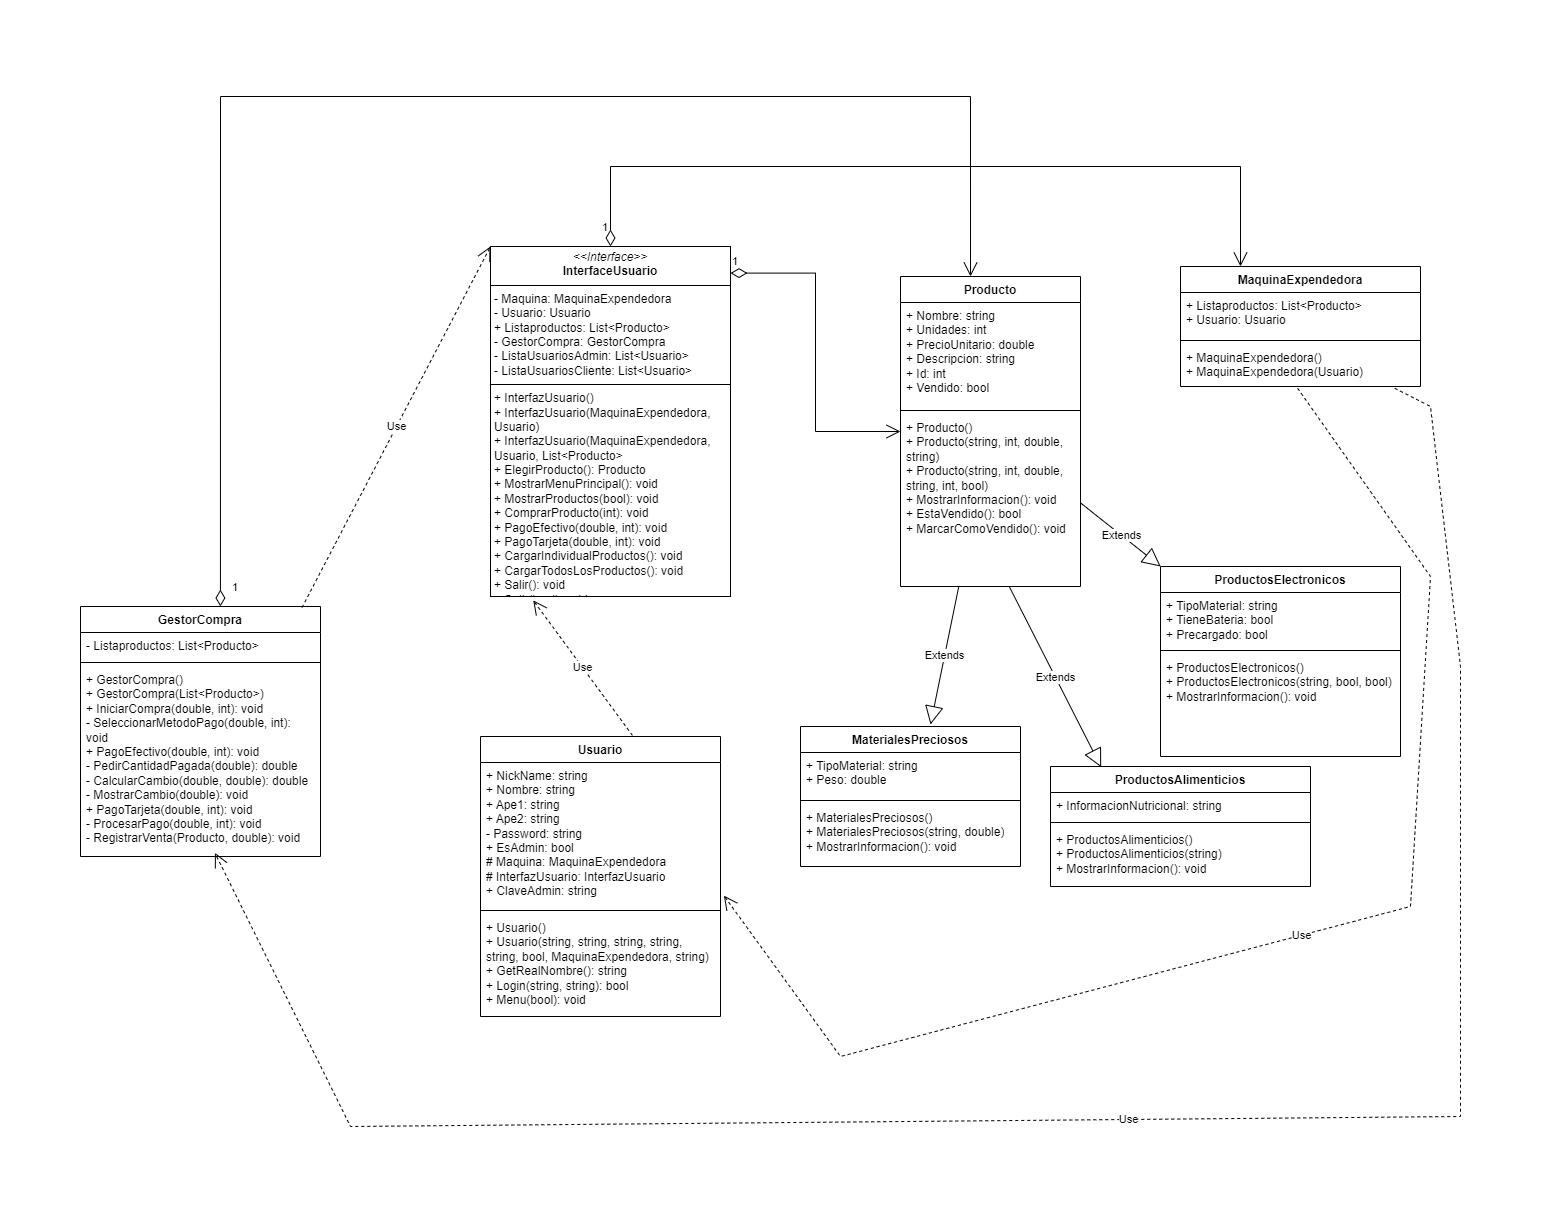

The diagram above was exported from draw.io. Its source (the exported page's mxGraphModel, read from the mxfile embedded in the PNG):
<mxGraphModel dx="2216" dy="1112" grid="1" gridSize="10" guides="1" tooltips="1" connect="1" arrows="1" fold="1" page="1" pageScale="1" pageWidth="827" pageHeight="1169" math="0" shadow="0">
  <root>
    <mxCell id="0" />
    <mxCell id="1" parent="0" />
    <mxCell id="SVw2IhIicjWtyVmH9mM5-1" value="ProductosAlimenticios" style="swimlane;fontStyle=1;align=center;verticalAlign=top;childLayout=stackLayout;horizontal=1;startSize=26;horizontalStack=0;resizeParent=1;resizeParentMax=0;resizeLast=0;collapsible=1;marginBottom=0;whiteSpace=wrap;html=1;" parent="1" vertex="1">
      <mxGeometry x="1010" y="710" width="260" height="120" as="geometry" />
    </mxCell>
    <mxCell id="SVw2IhIicjWtyVmH9mM5-2" value="+ InformacionNutricional: string" style="text;strokeColor=none;fillColor=none;align=left;verticalAlign=top;spacingLeft=4;spacingRight=4;overflow=hidden;rotatable=0;points=[[0,0.5],[1,0.5]];portConstraint=eastwest;whiteSpace=wrap;html=1;" parent="SVw2IhIicjWtyVmH9mM5-1" vertex="1">
      <mxGeometry y="26" width="260" height="26" as="geometry" />
    </mxCell>
    <mxCell id="SVw2IhIicjWtyVmH9mM5-3" value="" style="line;strokeWidth=1;fillColor=none;align=left;verticalAlign=middle;spacingTop=-1;spacingLeft=3;spacingRight=3;rotatable=0;labelPosition=right;points=[];portConstraint=eastwest;strokeColor=inherit;" parent="SVw2IhIicjWtyVmH9mM5-1" vertex="1">
      <mxGeometry y="52" width="260" height="8" as="geometry" />
    </mxCell>
    <mxCell id="SVw2IhIicjWtyVmH9mM5-4" value="+ ProductosAlimenticios()&lt;div&gt;+ ProductosAlimenticios(string)&lt;/div&gt;&lt;div&gt;+ MostrarInformacion(): void&lt;/div&gt;" style="text;strokeColor=none;fillColor=none;align=left;verticalAlign=top;spacingLeft=4;spacingRight=4;overflow=hidden;rotatable=0;points=[[0,0.5],[1,0.5]];portConstraint=eastwest;whiteSpace=wrap;html=1;" parent="SVw2IhIicjWtyVmH9mM5-1" vertex="1">
      <mxGeometry y="60" width="260" height="60" as="geometry" />
    </mxCell>
    <mxCell id="SVw2IhIicjWtyVmH9mM5-5" value="Usuario" style="swimlane;fontStyle=1;align=center;verticalAlign=top;childLayout=stackLayout;horizontal=1;startSize=26;horizontalStack=0;resizeParent=1;resizeParentMax=0;resizeLast=0;collapsible=1;marginBottom=0;whiteSpace=wrap;html=1;" parent="1" vertex="1">
      <mxGeometry x="440" y="680" width="240" height="280" as="geometry" />
    </mxCell>
    <mxCell id="SVw2IhIicjWtyVmH9mM5-6" value="+ NickName: string&amp;nbsp;&lt;div&gt;+ Nombre: string&lt;/div&gt;&lt;div&gt;+ Ape1: string&lt;/div&gt;&lt;div&gt;+ Ape2: string&amp;nbsp;&lt;/div&gt;&lt;div&gt;- Password: string&lt;/div&gt;&lt;div&gt;+ EsAdmin: bool&amp;nbsp;&lt;/div&gt;&lt;div&gt;# Maquina: MaquinaExpendedora&lt;/div&gt;&lt;div&gt;# InterfazUsuario: InterfazUsuario&lt;/div&gt;&lt;div&gt;+ ClaveAdmin: string&lt;/div&gt;" style="text;strokeColor=none;fillColor=none;align=left;verticalAlign=top;spacingLeft=4;spacingRight=4;overflow=hidden;rotatable=0;points=[[0,0.5],[1,0.5]];portConstraint=eastwest;whiteSpace=wrap;html=1;" parent="SVw2IhIicjWtyVmH9mM5-5" vertex="1">
      <mxGeometry y="26" width="240" height="144" as="geometry" />
    </mxCell>
    <mxCell id="SVw2IhIicjWtyVmH9mM5-7" value="" style="line;strokeWidth=1;fillColor=none;align=left;verticalAlign=middle;spacingTop=-1;spacingLeft=3;spacingRight=3;rotatable=0;labelPosition=right;points=[];portConstraint=eastwest;strokeColor=inherit;" parent="SVw2IhIicjWtyVmH9mM5-5" vertex="1">
      <mxGeometry y="170" width="240" height="8" as="geometry" />
    </mxCell>
    <mxCell id="SVw2IhIicjWtyVmH9mM5-8" value="+ Usuario()&lt;div&gt;+ Usuario(string, string, string, string, string, bool, MaquinaExpendedora, string)&lt;/div&gt;&lt;div&gt;+ GetRealNombre(): string&amp;nbsp;&lt;/div&gt;&lt;div&gt;+ Login(string, string): bool&lt;/div&gt;&lt;div&gt;+ Menu(bool): void&lt;/div&gt;&lt;div&gt;&lt;br&gt;&lt;/div&gt;" style="text;strokeColor=none;fillColor=none;align=left;verticalAlign=top;spacingLeft=4;spacingRight=4;overflow=hidden;rotatable=0;points=[[0,0.5],[1,0.5]];portConstraint=eastwest;whiteSpace=wrap;html=1;" parent="SVw2IhIicjWtyVmH9mM5-5" vertex="1">
      <mxGeometry y="178" width="240" height="102" as="geometry" />
    </mxCell>
    <mxCell id="SVw2IhIicjWtyVmH9mM5-9" value="ProductosElectronicos" style="swimlane;fontStyle=1;align=center;verticalAlign=top;childLayout=stackLayout;horizontal=1;startSize=26;horizontalStack=0;resizeParent=1;resizeParentMax=0;resizeLast=0;collapsible=1;marginBottom=0;whiteSpace=wrap;html=1;" parent="1" vertex="1">
      <mxGeometry x="1120" y="510" width="240" height="190" as="geometry" />
    </mxCell>
    <mxCell id="SVw2IhIicjWtyVmH9mM5-10" value="+ TipoMaterial: string&lt;div&gt;+ TieneBateria: bool&amp;nbsp;&lt;/div&gt;&lt;div&gt;+ Precargado: bool&amp;nbsp;&lt;/div&gt;" style="text;strokeColor=none;fillColor=none;align=left;verticalAlign=top;spacingLeft=4;spacingRight=4;overflow=hidden;rotatable=0;points=[[0,0.5],[1,0.5]];portConstraint=eastwest;whiteSpace=wrap;html=1;" parent="SVw2IhIicjWtyVmH9mM5-9" vertex="1">
      <mxGeometry y="26" width="240" height="54" as="geometry" />
    </mxCell>
    <mxCell id="SVw2IhIicjWtyVmH9mM5-11" value="" style="line;strokeWidth=1;fillColor=none;align=left;verticalAlign=middle;spacingTop=-1;spacingLeft=3;spacingRight=3;rotatable=0;labelPosition=right;points=[];portConstraint=eastwest;strokeColor=inherit;" parent="SVw2IhIicjWtyVmH9mM5-9" vertex="1">
      <mxGeometry y="80" width="240" height="8" as="geometry" />
    </mxCell>
    <mxCell id="SVw2IhIicjWtyVmH9mM5-12" value="+ ProductosElectronicos()&lt;div&gt;+ ProductosElectronicos(string, bool, bool)&lt;/div&gt;&lt;div&gt;+ MostrarInformacion(): void&lt;/div&gt;" style="text;strokeColor=none;fillColor=none;align=left;verticalAlign=top;spacingLeft=4;spacingRight=4;overflow=hidden;rotatable=0;points=[[0,0.5],[1,0.5]];portConstraint=eastwest;whiteSpace=wrap;html=1;" parent="SVw2IhIicjWtyVmH9mM5-9" vertex="1">
      <mxGeometry y="88" width="240" height="102" as="geometry" />
    </mxCell>
    <mxCell id="SVw2IhIicjWtyVmH9mM5-13" value="MaquinaExpendedora" style="swimlane;fontStyle=1;align=center;verticalAlign=top;childLayout=stackLayout;horizontal=1;startSize=26;horizontalStack=0;resizeParent=1;resizeParentMax=0;resizeLast=0;collapsible=1;marginBottom=0;whiteSpace=wrap;html=1;" parent="1" vertex="1">
      <mxGeometry x="1140" y="210" width="240" height="120" as="geometry" />
    </mxCell>
    <mxCell id="SVw2IhIicjWtyVmH9mM5-14" value="+ Listaproductos: List&amp;lt;Producto&amp;gt;&lt;div&gt;+ Usuario: Usuario&lt;/div&gt;" style="text;strokeColor=none;fillColor=none;align=left;verticalAlign=top;spacingLeft=4;spacingRight=4;overflow=hidden;rotatable=0;points=[[0,0.5],[1,0.5]];portConstraint=eastwest;whiteSpace=wrap;html=1;" parent="SVw2IhIicjWtyVmH9mM5-13" vertex="1">
      <mxGeometry y="26" width="240" height="44" as="geometry" />
    </mxCell>
    <mxCell id="SVw2IhIicjWtyVmH9mM5-15" value="" style="line;strokeWidth=1;fillColor=none;align=left;verticalAlign=middle;spacingTop=-1;spacingLeft=3;spacingRight=3;rotatable=0;labelPosition=right;points=[];portConstraint=eastwest;strokeColor=inherit;" parent="SVw2IhIicjWtyVmH9mM5-13" vertex="1">
      <mxGeometry y="70" width="240" height="8" as="geometry" />
    </mxCell>
    <mxCell id="SVw2IhIicjWtyVmH9mM5-16" value="+ MaquinaExpendedora()&lt;div&gt;+ MaquinaExpendedora(Usuario)&lt;/div&gt;" style="text;strokeColor=none;fillColor=none;align=left;verticalAlign=top;spacingLeft=4;spacingRight=4;overflow=hidden;rotatable=0;points=[[0,0.5],[1,0.5]];portConstraint=eastwest;whiteSpace=wrap;html=1;" parent="SVw2IhIicjWtyVmH9mM5-13" vertex="1">
      <mxGeometry y="78" width="240" height="42" as="geometry" />
    </mxCell>
    <mxCell id="SVw2IhIicjWtyVmH9mM5-17" value="MaterialesPreciosos" style="swimlane;fontStyle=1;align=center;verticalAlign=top;childLayout=stackLayout;horizontal=1;startSize=26;horizontalStack=0;resizeParent=1;resizeParentMax=0;resizeLast=0;collapsible=1;marginBottom=0;whiteSpace=wrap;html=1;" parent="1" vertex="1">
      <mxGeometry x="760" y="670" width="220" height="140" as="geometry" />
    </mxCell>
    <mxCell id="SVw2IhIicjWtyVmH9mM5-18" value="+ TipoMaterial: string&amp;nbsp;&lt;div&gt;+ Peso: double&amp;nbsp;&lt;/div&gt;" style="text;strokeColor=none;fillColor=none;align=left;verticalAlign=top;spacingLeft=4;spacingRight=4;overflow=hidden;rotatable=0;points=[[0,0.5],[1,0.5]];portConstraint=eastwest;whiteSpace=wrap;html=1;" parent="SVw2IhIicjWtyVmH9mM5-17" vertex="1">
      <mxGeometry y="26" width="220" height="44" as="geometry" />
    </mxCell>
    <mxCell id="SVw2IhIicjWtyVmH9mM5-19" value="" style="line;strokeWidth=1;fillColor=none;align=left;verticalAlign=middle;spacingTop=-1;spacingLeft=3;spacingRight=3;rotatable=0;labelPosition=right;points=[];portConstraint=eastwest;strokeColor=inherit;" parent="SVw2IhIicjWtyVmH9mM5-17" vertex="1">
      <mxGeometry y="70" width="220" height="8" as="geometry" />
    </mxCell>
    <mxCell id="SVw2IhIicjWtyVmH9mM5-20" value="+ MaterialesPreciosos()&lt;div&gt;+ MaterialesPreciosos(string, double)&lt;/div&gt;&lt;div&gt;+ MostrarInformacion(): void&lt;/div&gt;" style="text;strokeColor=none;fillColor=none;align=left;verticalAlign=top;spacingLeft=4;spacingRight=4;overflow=hidden;rotatable=0;points=[[0,0.5],[1,0.5]];portConstraint=eastwest;whiteSpace=wrap;html=1;" parent="SVw2IhIicjWtyVmH9mM5-17" vertex="1">
      <mxGeometry y="78" width="220" height="62" as="geometry" />
    </mxCell>
    <mxCell id="SVw2IhIicjWtyVmH9mM5-21" value="Producto" style="swimlane;fontStyle=1;align=center;verticalAlign=top;childLayout=stackLayout;horizontal=1;startSize=26;horizontalStack=0;resizeParent=1;resizeParentMax=0;resizeLast=0;collapsible=1;marginBottom=0;whiteSpace=wrap;html=1;" parent="1" vertex="1">
      <mxGeometry x="860" y="220" width="180" height="310" as="geometry" />
    </mxCell>
    <mxCell id="SVw2IhIicjWtyVmH9mM5-22" value="+ Nombre: string&amp;nbsp;&lt;div&gt;+ Unidades: int&lt;/div&gt;&lt;div&gt;+ PrecioUnitario: double&amp;nbsp;&lt;/div&gt;&lt;div&gt;+ Descripcion: string&amp;nbsp;&lt;/div&gt;&lt;div&gt;+ Id: int&lt;/div&gt;&lt;div&gt;+ Vendido: bool&lt;/div&gt;" style="text;strokeColor=none;fillColor=none;align=left;verticalAlign=top;spacingLeft=4;spacingRight=4;overflow=hidden;rotatable=0;points=[[0,0.5],[1,0.5]];portConstraint=eastwest;whiteSpace=wrap;html=1;" parent="SVw2IhIicjWtyVmH9mM5-21" vertex="1">
      <mxGeometry y="26" width="180" height="104" as="geometry" />
    </mxCell>
    <mxCell id="SVw2IhIicjWtyVmH9mM5-23" value="" style="line;strokeWidth=1;fillColor=none;align=left;verticalAlign=middle;spacingTop=-1;spacingLeft=3;spacingRight=3;rotatable=0;labelPosition=right;points=[];portConstraint=eastwest;strokeColor=inherit;" parent="SVw2IhIicjWtyVmH9mM5-21" vertex="1">
      <mxGeometry y="130" width="180" height="8" as="geometry" />
    </mxCell>
    <mxCell id="SVw2IhIicjWtyVmH9mM5-24" value="+ Producto()&lt;div&gt;+ Producto(string, int, double, string)&lt;/div&gt;&lt;div&gt;+ Producto(string, int, double, string, int, bool)&lt;/div&gt;&lt;div&gt;+ MostrarInformacion(): void&lt;/div&gt;&lt;div&gt;+ EstaVendido(): bool&amp;nbsp;&lt;/div&gt;&lt;div&gt;+ MarcarComoVendido(): void&lt;/div&gt;" style="text;strokeColor=none;fillColor=none;align=left;verticalAlign=top;spacingLeft=4;spacingRight=4;overflow=hidden;rotatable=0;points=[[0,0.5],[1,0.5]];portConstraint=eastwest;whiteSpace=wrap;html=1;" parent="SVw2IhIicjWtyVmH9mM5-21" vertex="1">
      <mxGeometry y="138" width="180" height="172" as="geometry" />
    </mxCell>
    <mxCell id="SVw2IhIicjWtyVmH9mM5-25" value="GestorCompra" style="swimlane;fontStyle=1;align=center;verticalAlign=top;childLayout=stackLayout;horizontal=1;startSize=26;horizontalStack=0;resizeParent=1;resizeParentMax=0;resizeLast=0;collapsible=1;marginBottom=0;whiteSpace=wrap;html=1;" parent="1" vertex="1">
      <mxGeometry x="40" y="550" width="240" height="250" as="geometry" />
    </mxCell>
    <mxCell id="SVw2IhIicjWtyVmH9mM5-26" value="- Listaproductos: List&amp;lt;Producto&amp;gt;&lt;div&gt;&lt;br&gt;&lt;/div&gt;" style="text;strokeColor=none;fillColor=none;align=left;verticalAlign=top;spacingLeft=4;spacingRight=4;overflow=hidden;rotatable=0;points=[[0,0.5],[1,0.5]];portConstraint=eastwest;whiteSpace=wrap;html=1;" parent="SVw2IhIicjWtyVmH9mM5-25" vertex="1">
      <mxGeometry y="26" width="240" height="26" as="geometry" />
    </mxCell>
    <mxCell id="SVw2IhIicjWtyVmH9mM5-27" value="" style="line;strokeWidth=1;fillColor=none;align=left;verticalAlign=middle;spacingTop=-1;spacingLeft=3;spacingRight=3;rotatable=0;labelPosition=right;points=[];portConstraint=eastwest;strokeColor=inherit;" parent="SVw2IhIicjWtyVmH9mM5-25" vertex="1">
      <mxGeometry y="52" width="240" height="8" as="geometry" />
    </mxCell>
    <mxCell id="SVw2IhIicjWtyVmH9mM5-28" value="+ GestorCompra()&lt;div&gt;+ GestorCompra(List&amp;lt;Producto&amp;gt;)&lt;/div&gt;&lt;div&gt;+ IniciarCompra(double, int): void&lt;/div&gt;&lt;div&gt;- SeleccionarMetodoPago(double, int): void&lt;/div&gt;&lt;div&gt;+ PagoEfectivo(double, int): void&lt;/div&gt;&lt;div&gt;- PedirCantidadPagada(double): double&amp;nbsp;&lt;/div&gt;&lt;div&gt;- CalcularCambio(double, double): double&amp;nbsp;&lt;/div&gt;&lt;div&gt;- MostrarCambio(double): void&lt;/div&gt;&lt;div&gt;+ PagoTarjeta(double, int): void&lt;/div&gt;&lt;div&gt;- ProcesarPago(double, int): void&lt;/div&gt;&lt;div&gt;- RegistrarVenta(Producto, double): void&lt;/div&gt;" style="text;strokeColor=none;fillColor=none;align=left;verticalAlign=top;spacingLeft=4;spacingRight=4;overflow=hidden;rotatable=0;points=[[0,0.5],[1,0.5]];portConstraint=eastwest;whiteSpace=wrap;html=1;" parent="SVw2IhIicjWtyVmH9mM5-25" vertex="1">
      <mxGeometry y="60" width="240" height="190" as="geometry" />
    </mxCell>
    <mxCell id="SVw2IhIicjWtyVmH9mM5-29" value="&lt;p style=&quot;margin:0px;margin-top:4px;text-align:center;&quot;&gt;&lt;i&gt;&amp;lt;&amp;lt;Interface&amp;gt;&amp;gt;&lt;/i&gt;&lt;br&gt;&lt;b&gt;InterfaceUsuario&lt;/b&gt;&lt;/p&gt;&lt;hr size=&quot;1&quot; style=&quot;border-style:solid;&quot;&gt;&lt;p style=&quot;margin:0px;margin-left:4px;&quot;&gt;- Maquina: MaquinaExpendedora&lt;br&gt;- Usuario: Usuario&lt;/p&gt;&lt;p style=&quot;margin:0px;margin-left:4px;&quot;&gt;+ Listaproductos: List&amp;lt;Producto&amp;gt;&lt;/p&gt;&lt;p style=&quot;margin:0px;margin-left:4px;&quot;&gt;- GestorCompra: GestorCompra&lt;/p&gt;&lt;p style=&quot;margin:0px;margin-left:4px;&quot;&gt;- ListaUsuariosAdmin: List&amp;lt;Usuario&amp;gt;&lt;/p&gt;&lt;p style=&quot;margin:0px;margin-left:4px;&quot;&gt;- ListaUsuariosCliente: List&amp;lt;Usuario&amp;gt;&amp;nbsp;&lt;/p&gt;&lt;hr size=&quot;1&quot; style=&quot;border-style:solid;&quot;&gt;&lt;p style=&quot;margin:0px;margin-left:4px;&quot;&gt;+ InterfazUsuario()&lt;br&gt;+ InterfazUsuario(MaquinaExpendedora, Usuario)&lt;/p&gt;&lt;p style=&quot;margin:0px;margin-left:4px;&quot;&gt;+ InterfazUsuario(MaquinaExpendedora, Usuario, List&amp;lt;Producto&amp;gt;&lt;/p&gt;&lt;p style=&quot;margin:0px;margin-left:4px;&quot;&gt;+ ElegirProducto(): Producto&lt;/p&gt;&lt;p style=&quot;margin:0px;margin-left:4px;&quot;&gt;+ MostrarMenuPrincipal(): void&lt;/p&gt;&lt;p style=&quot;margin:0px;margin-left:4px;&quot;&gt;+ MostrarProductos(bool): void&lt;/p&gt;&lt;p style=&quot;margin:0px;margin-left:4px;&quot;&gt;+ ComprarProducto(int): void&lt;/p&gt;&lt;p style=&quot;margin:0px;margin-left:4px;&quot;&gt;+ PagoEfectivo(double, int): void&lt;/p&gt;&lt;p style=&quot;margin:0px;margin-left:4px;&quot;&gt;+ PagoTarjeta(double, int): void&amp;nbsp;&lt;/p&gt;&lt;p style=&quot;margin:0px;margin-left:4px;&quot;&gt;+ CargarIndividualProductos(): void&lt;/p&gt;&lt;p style=&quot;margin:0px;margin-left:4px;&quot;&gt;+ CargarTodosLosProductos(): void&lt;/p&gt;&lt;p style=&quot;margin:0px;margin-left:4px;&quot;&gt;+ Salir(): void&lt;/p&gt;&lt;p style=&quot;margin:0px;margin-left:4px;&quot;&gt;+ Salir(bool): void&amp;nbsp;&lt;/p&gt;" style="verticalAlign=top;align=left;overflow=fill;html=1;whiteSpace=wrap;" parent="1" vertex="1">
      <mxGeometry x="450" y="190" width="240" height="350" as="geometry" />
    </mxCell>
    <mxCell id="SVw2IhIicjWtyVmH9mM5-30" value="Extends" style="endArrow=block;endSize=16;endFill=0;html=1;rounded=0;entryX=0.591;entryY=-0.014;entryDx=0;entryDy=0;entryPerimeter=0;" parent="1" source="SVw2IhIicjWtyVmH9mM5-21" target="SVw2IhIicjWtyVmH9mM5-17" edge="1">
      <mxGeometry width="160" relative="1" as="geometry">
        <mxPoint x="770" y="610" as="sourcePoint" />
        <mxPoint x="930" y="610" as="targetPoint" />
      </mxGeometry>
    </mxCell>
    <mxCell id="SVw2IhIicjWtyVmH9mM5-31" value="Extends" style="endArrow=block;endSize=16;endFill=0;html=1;rounded=0;" parent="1" source="SVw2IhIicjWtyVmH9mM5-21" target="SVw2IhIicjWtyVmH9mM5-9" edge="1">
      <mxGeometry width="160" relative="1" as="geometry">
        <mxPoint x="1000" y="500" as="sourcePoint" />
        <mxPoint x="1160" y="500" as="targetPoint" />
      </mxGeometry>
    </mxCell>
    <mxCell id="SVw2IhIicjWtyVmH9mM5-32" value="Extends" style="endArrow=block;endSize=16;endFill=0;html=1;rounded=0;entryX=0.195;entryY=0.006;entryDx=0;entryDy=0;entryPerimeter=0;exitX=0.604;exitY=1;exitDx=0;exitDy=0;exitPerimeter=0;" parent="1" source="SVw2IhIicjWtyVmH9mM5-24" target="SVw2IhIicjWtyVmH9mM5-1" edge="1">
      <mxGeometry width="160" relative="1" as="geometry">
        <mxPoint x="1000" y="500" as="sourcePoint" />
        <mxPoint x="1160" y="500" as="targetPoint" />
      </mxGeometry>
    </mxCell>
    <mxCell id="SVw2IhIicjWtyVmH9mM5-33" value="1" style="endArrow=open;html=1;endSize=12;startArrow=diamondThin;startSize=14;startFill=0;edgeStyle=orthogonalEdgeStyle;align=left;verticalAlign=bottom;rounded=0;exitX=1;exitY=0.076;exitDx=0;exitDy=0;exitPerimeter=0;" parent="1" source="SVw2IhIicjWtyVmH9mM5-29" target="SVw2IhIicjWtyVmH9mM5-21" edge="1">
      <mxGeometry x="-1" y="3" relative="1" as="geometry">
        <mxPoint x="700" y="390" as="sourcePoint" />
        <mxPoint x="860" y="390" as="targetPoint" />
      </mxGeometry>
    </mxCell>
    <mxCell id="SVw2IhIicjWtyVmH9mM5-34" value="Use" style="endArrow=open;endSize=12;dashed=1;html=1;rounded=0;exitX=0.633;exitY=-0.004;exitDx=0;exitDy=0;exitPerimeter=0;entryX=0.178;entryY=1.011;entryDx=0;entryDy=0;entryPerimeter=0;" parent="1" source="SVw2IhIicjWtyVmH9mM5-5" target="SVw2IhIicjWtyVmH9mM5-29" edge="1">
      <mxGeometry width="160" relative="1" as="geometry">
        <mxPoint x="1070" y="560" as="sourcePoint" />
        <mxPoint x="1230" y="560" as="targetPoint" />
      </mxGeometry>
    </mxCell>
    <mxCell id="SVw2IhIicjWtyVmH9mM5-35" value="1" style="endArrow=open;html=1;endSize=12;startArrow=diamondThin;startSize=14;startFill=0;edgeStyle=orthogonalEdgeStyle;align=left;verticalAlign=bottom;rounded=0;entryX=0.25;entryY=0;entryDx=0;entryDy=0;exitX=0.5;exitY=0;exitDx=0;exitDy=0;" parent="1" source="SVw2IhIicjWtyVmH9mM5-29" target="SVw2IhIicjWtyVmH9mM5-13" edge="1">
      <mxGeometry x="-0.9753" y="10" relative="1" as="geometry">
        <mxPoint x="570.0000000000005" y="160" as="sourcePoint" />
        <mxPoint x="1200" y="180" as="targetPoint" />
        <Array as="points">
          <mxPoint x="570" y="110" />
          <mxPoint x="1200" y="110" />
        </Array>
        <mxPoint as="offset" />
      </mxGeometry>
    </mxCell>
    <mxCell id="SVw2IhIicjWtyVmH9mM5-36" value="1" style="endArrow=open;html=1;endSize=12;startArrow=diamondThin;startSize=14;startFill=0;edgeStyle=orthogonalEdgeStyle;align=left;verticalAlign=bottom;rounded=0;exitX=0.583;exitY=0;exitDx=0;exitDy=0;exitPerimeter=0;entryX=0.389;entryY=0;entryDx=0;entryDy=0;entryPerimeter=0;" parent="1" source="SVw2IhIicjWtyVmH9mM5-25" target="SVw2IhIicjWtyVmH9mM5-21" edge="1">
      <mxGeometry x="-0.9861" y="-10" relative="1" as="geometry">
        <mxPoint x="690" y="560" as="sourcePoint" />
        <mxPoint x="850" y="560" as="targetPoint" />
        <Array as="points">
          <mxPoint x="180" y="40" />
          <mxPoint x="930" y="40" />
        </Array>
        <mxPoint as="offset" />
      </mxGeometry>
    </mxCell>
    <mxCell id="SVw2IhIicjWtyVmH9mM5-37" value="Use" style="endArrow=open;endSize=12;dashed=1;html=1;rounded=0;entryX=0.56;entryY=0.981;entryDx=0;entryDy=0;entryPerimeter=0;exitX=0.893;exitY=1.043;exitDx=0;exitDy=0;exitPerimeter=0;" parent="1" source="SVw2IhIicjWtyVmH9mM5-16" target="SVw2IhIicjWtyVmH9mM5-28" edge="1">
      <mxGeometry width="160" relative="1" as="geometry">
        <mxPoint x="620" y="620" as="sourcePoint" />
        <mxPoint x="780" y="620" as="targetPoint" />
        <Array as="points">
          <mxPoint x="1390" y="350" />
          <mxPoint x="1420" y="610" />
          <mxPoint x="1420" y="1060" />
          <mxPoint x="310" y="1070" />
        </Array>
      </mxGeometry>
    </mxCell>
    <mxCell id="SVw2IhIicjWtyVmH9mM5-38" value="Use" style="endArrow=open;endSize=12;dashed=1;html=1;rounded=0;entryX=1.014;entryY=0.924;entryDx=0;entryDy=0;exitX=0.488;exitY=1.043;exitDx=0;exitDy=0;exitPerimeter=0;entryPerimeter=0;" parent="1" source="SVw2IhIicjWtyVmH9mM5-16" target="SVw2IhIicjWtyVmH9mM5-6" edge="1">
      <mxGeometry width="160" relative="1" as="geometry">
        <mxPoint x="860" y="960" as="sourcePoint" />
        <mxPoint x="1020" y="960" as="targetPoint" />
        <Array as="points">
          <mxPoint x="1390" y="520" />
          <mxPoint x="1370" y="850" />
          <mxPoint x="800" y="1000" />
        </Array>
      </mxGeometry>
    </mxCell>
    <mxCell id="SVw2IhIicjWtyVmH9mM5-39" value="Use" style="endArrow=open;endSize=12;dashed=1;html=1;rounded=0;entryX=0;entryY=0;entryDx=0;entryDy=0;exitX=0.923;exitY=0.004;exitDx=0;exitDy=0;exitPerimeter=0;" parent="1" source="SVw2IhIicjWtyVmH9mM5-25" target="SVw2IhIicjWtyVmH9mM5-29" edge="1">
      <mxGeometry width="160" relative="1" as="geometry">
        <mxPoint x="620" y="540" as="sourcePoint" />
        <mxPoint x="780" y="540" as="targetPoint" />
      </mxGeometry>
    </mxCell>
  </root>
</mxGraphModel>